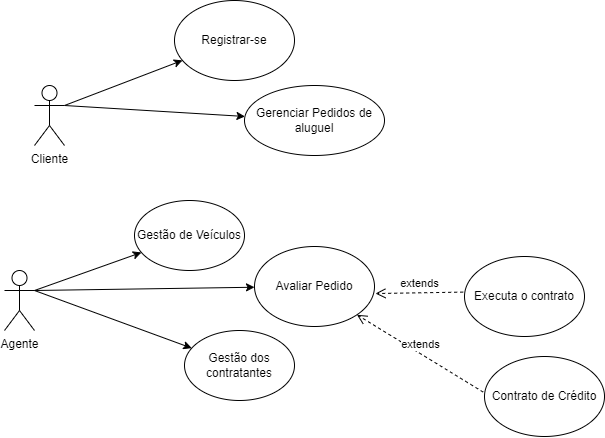

The diagram above was exported from draw.io. Its source (the exported page's mxGraphModel, read from the mxfile embedded in the PNG):
<mxGraphModel dx="989" dy="552" grid="1" gridSize="10" guides="1" tooltips="1" connect="1" arrows="1" fold="1" page="1" pageScale="1" pageWidth="1418" pageHeight="872" math="0" shadow="0">
  <root>
    <mxCell id="0" />
    <mxCell id="1" parent="0" />
    <mxCell id="R_cDpCUUxw8FCw7eWL7F-1" value="Cliente" style="shape=umlActor;verticalLabelPosition=bottom;verticalAlign=top;html=1;outlineConnect=0;" vertex="1" parent="1">
      <mxGeometry x="290" y="275" width="30" height="60" as="geometry" />
    </mxCell>
    <mxCell id="R_cDpCUUxw8FCw7eWL7F-4" value="Agente" style="shape=umlActor;verticalLabelPosition=bottom;verticalAlign=top;html=1;outlineConnect=0;" vertex="1" parent="1">
      <mxGeometry x="260" y="460" width="30" height="60" as="geometry" />
    </mxCell>
    <mxCell id="R_cDpCUUxw8FCw7eWL7F-6" value="" style="endArrow=classic;html=1;rounded=0;exitX=1;exitY=0.3333333333333333;exitDx=0;exitDy=0;exitPerimeter=0;" edge="1" parent="1" source="R_cDpCUUxw8FCw7eWL7F-1" target="R_cDpCUUxw8FCw7eWL7F-7">
      <mxGeometry width="50" height="50" relative="1" as="geometry">
        <mxPoint x="680" y="485" as="sourcePoint" />
        <mxPoint x="430" y="205" as="targetPoint" />
      </mxGeometry>
    </mxCell>
    <mxCell id="R_cDpCUUxw8FCw7eWL7F-7" value="Registrar-se" style="ellipse;whiteSpace=wrap;html=1;" vertex="1" parent="1">
      <mxGeometry x="430" y="190" width="120" height="80" as="geometry" />
    </mxCell>
    <mxCell id="R_cDpCUUxw8FCw7eWL7F-8" value="" style="endArrow=classic;html=1;rounded=0;exitX=1;exitY=0.3333333333333333;exitDx=0;exitDy=0;exitPerimeter=0;" edge="1" parent="1" target="R_cDpCUUxw8FCw7eWL7F-9" source="R_cDpCUUxw8FCw7eWL7F-1">
      <mxGeometry width="50" height="50" relative="1" as="geometry">
        <mxPoint x="340" y="345" as="sourcePoint" />
        <mxPoint x="470" y="305" as="targetPoint" />
      </mxGeometry>
    </mxCell>
    <mxCell id="R_cDpCUUxw8FCw7eWL7F-9" value="Gerenciar Pedidos de aluguel" style="ellipse;whiteSpace=wrap;html=1;" vertex="1" parent="1">
      <mxGeometry x="500" y="275" width="140" height="70" as="geometry" />
    </mxCell>
    <mxCell id="R_cDpCUUxw8FCw7eWL7F-10" value="" style="endArrow=classic;html=1;rounded=0;exitX=1;exitY=0.3333333333333333;exitDx=0;exitDy=0;exitPerimeter=0;" edge="1" parent="1" target="R_cDpCUUxw8FCw7eWL7F-11" source="R_cDpCUUxw8FCw7eWL7F-4">
      <mxGeometry width="50" height="50" relative="1" as="geometry">
        <mxPoint x="270" y="530" as="sourcePoint" />
        <mxPoint x="400" y="490" as="targetPoint" />
      </mxGeometry>
    </mxCell>
    <mxCell id="R_cDpCUUxw8FCw7eWL7F-11" value="Gestão de Veículos" style="ellipse;whiteSpace=wrap;html=1;" vertex="1" parent="1">
      <mxGeometry x="390" y="390" width="110" height="70" as="geometry" />
    </mxCell>
    <mxCell id="R_cDpCUUxw8FCw7eWL7F-12" value="" style="endArrow=classic;html=1;rounded=0;exitX=1;exitY=0.3333333333333333;exitDx=0;exitDy=0;exitPerimeter=0;" edge="1" parent="1" target="R_cDpCUUxw8FCw7eWL7F-13" source="R_cDpCUUxw8FCw7eWL7F-4">
      <mxGeometry width="50" height="50" relative="1" as="geometry">
        <mxPoint x="340" y="540" as="sourcePoint" />
        <mxPoint x="470" y="500" as="targetPoint" />
      </mxGeometry>
    </mxCell>
    <mxCell id="R_cDpCUUxw8FCw7eWL7F-13" value="Avaliar Pedido" style="ellipse;whiteSpace=wrap;html=1;" vertex="1" parent="1">
      <mxGeometry x="510" y="436" width="120" height="80" as="geometry" />
    </mxCell>
    <mxCell id="R_cDpCUUxw8FCw7eWL7F-16" value="extends" style="html=1;verticalAlign=bottom;endArrow=open;dashed=1;endSize=8;curved=0;rounded=0;entryX=1.008;entryY=0.588;entryDx=0;entryDy=0;entryPerimeter=0;exitX=-0.011;exitY=0.445;exitDx=0;exitDy=0;exitPerimeter=0;" edge="1" parent="1" source="R_cDpCUUxw8FCw7eWL7F-17" target="R_cDpCUUxw8FCw7eWL7F-13">
      <mxGeometry relative="1" as="geometry">
        <mxPoint x="720" y="483" as="sourcePoint" />
        <mxPoint x="780" y="566" as="targetPoint" />
      </mxGeometry>
    </mxCell>
    <mxCell id="R_cDpCUUxw8FCw7eWL7F-17" value="Executa o contrato" style="ellipse;whiteSpace=wrap;html=1;" vertex="1" parent="1">
      <mxGeometry x="720" y="446" width="120" height="80" as="geometry" />
    </mxCell>
    <mxCell id="R_cDpCUUxw8FCw7eWL7F-19" value="extends" style="html=1;verticalAlign=bottom;endArrow=open;dashed=1;endSize=8;curved=0;rounded=0;exitX=-0.011;exitY=0.445;exitDx=0;exitDy=0;exitPerimeter=0;entryX=1;entryY=1;entryDx=0;entryDy=0;" edge="1" parent="1" source="R_cDpCUUxw8FCw7eWL7F-20" target="R_cDpCUUxw8FCw7eWL7F-13">
      <mxGeometry relative="1" as="geometry">
        <mxPoint x="699" y="623" as="sourcePoint" />
        <mxPoint x="610" y="556" as="targetPoint" />
      </mxGeometry>
    </mxCell>
    <mxCell id="R_cDpCUUxw8FCw7eWL7F-20" value="Contrato de Crédito" style="ellipse;whiteSpace=wrap;html=1;" vertex="1" parent="1">
      <mxGeometry x="740" y="546" width="120" height="80" as="geometry" />
    </mxCell>
    <mxCell id="R_cDpCUUxw8FCw7eWL7F-21" value="" style="endArrow=classic;html=1;rounded=0;exitX=1;exitY=0.3333333333333333;exitDx=0;exitDy=0;exitPerimeter=0;" edge="1" parent="1" target="R_cDpCUUxw8FCw7eWL7F-22" source="R_cDpCUUxw8FCw7eWL7F-4">
      <mxGeometry width="50" height="50" relative="1" as="geometry">
        <mxPoint x="310" y="640" as="sourcePoint" />
        <mxPoint x="420" y="650" as="targetPoint" />
      </mxGeometry>
    </mxCell>
    <mxCell id="R_cDpCUUxw8FCw7eWL7F-22" value="Gestão dos contratantes" style="ellipse;whiteSpace=wrap;html=1;" vertex="1" parent="1">
      <mxGeometry x="440" y="520" width="110" height="70" as="geometry" />
    </mxCell>
  </root>
</mxGraphModel>